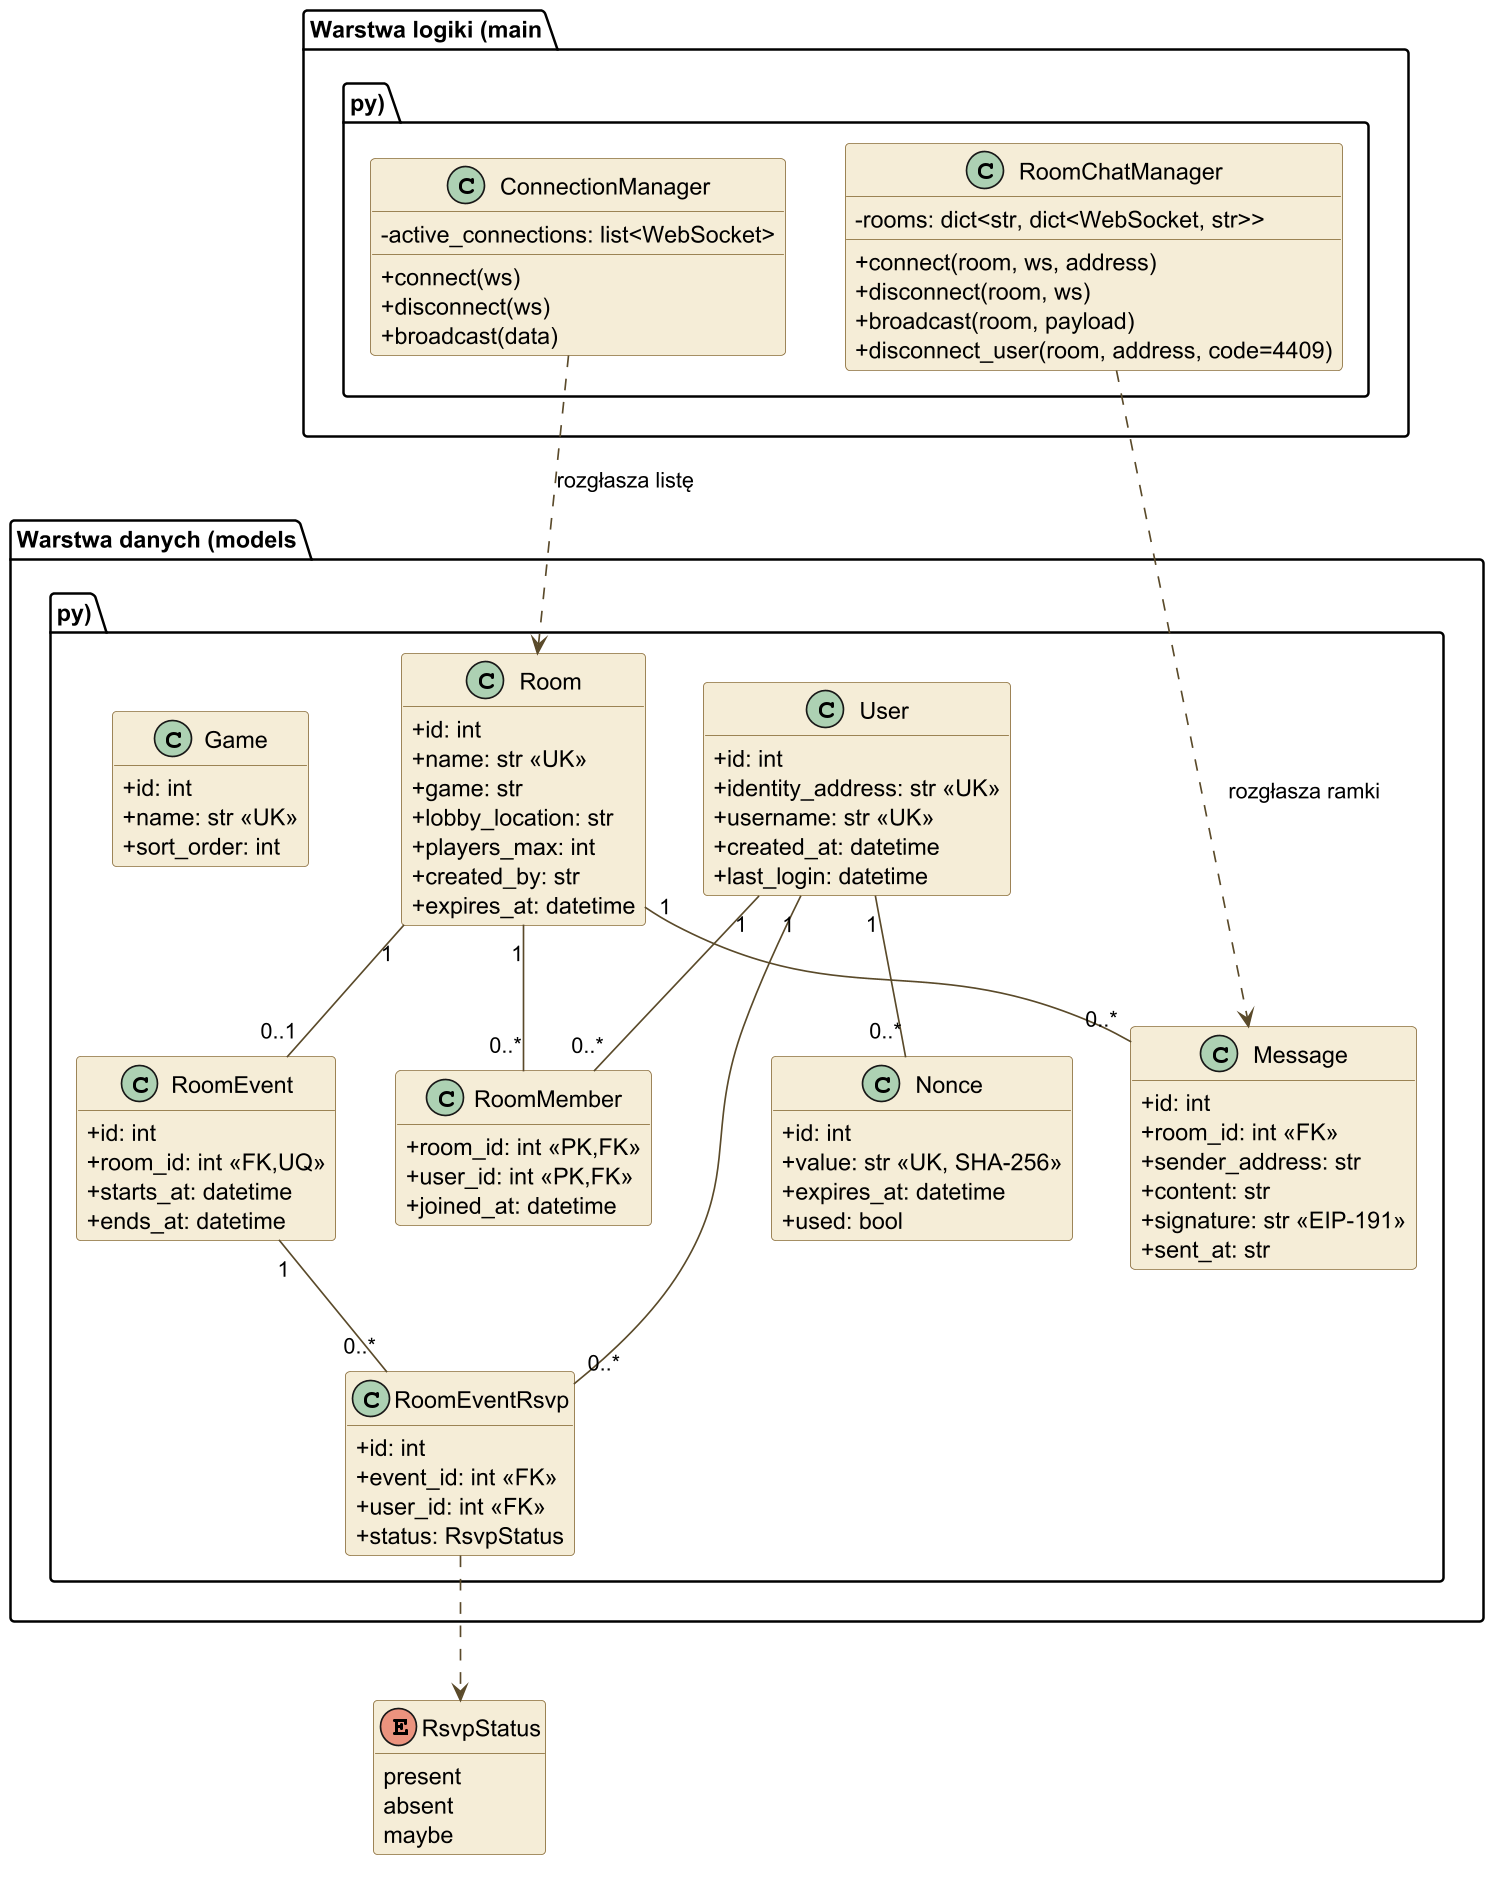

The diagram above was rendered by PlantUML. Its source (embedded in the PNG):
@startuml klasy
skinparamlocked dpi 160
' Diagram klas - PlayLink (encje SQLModel + menedżery WebSocket)
skinparam backgroundColor #FFFFFF
skinparam shadowing false
skinparam classAttributeIconSize 0
skinparam class {
  BackgroundColor #f5ecd6
  BorderColor #8a6d3b
  ArrowColor #5a4a2a
}
hide empty members

enum RsvpStatus {
  present
  absent
  maybe
}

package "Warstwa danych (models.py)" {
  class User {
    +id: int
    +identity_address: str «UK»
    +username: str «UK»
    +created_at: datetime
    +last_login: datetime
  }
  class Room {
    +id: int
    +name: str «UK»
    +game: str
    +lobby_location: str
    +players_max: int
    +created_by: str
    +expires_at: datetime
  }
  class RoomMember {
    +room_id: int «PK,FK»
    +user_id: int «PK,FK»
    +joined_at: datetime
  }
  class Message {
    +id: int
    +room_id: int «FK»
    +sender_address: str
    +content: str
    +signature: str «EIP-191»
    +sent_at: str
  }
  class RoomEvent {
    +id: int
    +room_id: int «FK,UQ»
    +starts_at: datetime
    +ends_at: datetime
  }
  class RoomEventRsvp {
    +id: int
    +event_id: int «FK»
    +user_id: int «FK»
    +status: RsvpStatus
  }
  class Game {
    +id: int
    +name: str «UK»
    +sort_order: int
  }
  class Nonce {
    +id: int
    +value: str «UK, SHA-256»
    +expires_at: datetime
    +used: bool
  }
}

package "Warstwa logiki (main.py)" {
  class ConnectionManager {
    -active_connections: list<WebSocket>
    +connect(ws)
    +disconnect(ws)
    +broadcast(data)
  }
  class RoomChatManager {
    -rooms: dict<str, dict<WebSocket, str>>
    +connect(room, ws, address)
    +disconnect(room, ws)
    +broadcast(room, payload)
    +disconnect_user(room, address, code=4409)
  }
}

User "1" -- "0..*" Nonce
User "1" -- "0..*" RoomMember
Room "1" -- "0..*" RoomMember
Room "1" -- "0..*" Message
Room "1" -- "0..1" RoomEvent
RoomEvent "1" -- "0..*" RoomEventRsvp
User "1" -- "0..*" RoomEventRsvp
RoomEventRsvp ..> RsvpStatus

ConnectionManager ..> Room : rozgłasza listę
RoomChatManager ..> Message : rozgłasza ramki
@enduml